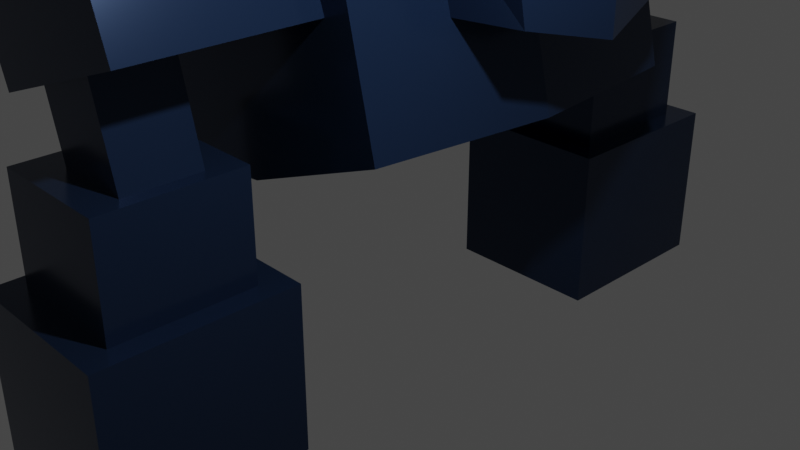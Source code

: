 # Source: monster.blend  (saved by Blender 2.81.16; exported with 4.5.12 LTS)
import bpy
from mathutils import Matrix  # noqa: F401  (used for matrix-valued properties, if any)

bpy.ops.wm.read_factory_settings(use_empty=True)
scene = bpy.context.scene
scene.name = 'Scene'

# ---- collections
col_collection = bpy.data.collections.new('Collection'); scene.collection.children.link(col_collection)

# ---- materials (node trees are filled in below, after node groups)
mat_dark_blue = bpy.data.materials.new('dark blue')
mat_dark_blue.use_transparent_shadow = False
mat_eyes = bpy.data.materials.new('eyes')
mat_eyes.alpha_threshold = 0.0
mat_eyes.use_transparent_shadow = False
mat_eyes.line_color = (0.0, 0.0, 0.0, 1.0)

# ---- material node trees
mat_dark_blue.use_nodes = True; mat_dark_blue.node_tree.nodes.clear()
_N = mat_dark_blue.node_tree.nodes; _L = mat_dark_blue.node_tree.links
n0 = _N.new('ShaderNodeOutputMaterial'); n0.name = 'Material Output'; n0.location = (300, 300)
n1 = _N.new('ShaderNodeBsdfPrincipled'); n1.name = 'Principled BSDF'; n1.location = (10, 300)
n1.distribution = 'GGX'
n1.subsurface_method = 'BURLEY'
n1.inputs[0].default_value = (0.01207, 0.02792, 0.06811, 1.0)
n1.inputs[1].default_value = 0.6327
n1.inputs[2].default_value = 0.2091
n1.inputs[3].default_value = 1.45
n1.inputs[27].default_value = (0.0, 0.0, 0.0, 1.0)
n1.inputs[28].default_value = 1.0
_L.new(n1.outputs[0], n0.inputs[0])
n0.is_active_output = True
mat_eyes.use_nodes = True; mat_eyes.node_tree.nodes.clear()
_N = mat_eyes.node_tree.nodes; _L = mat_eyes.node_tree.links
n0 = _N.new('ShaderNodeOutputMaterial'); n0.name = 'Material Output'; n0.location = (300, 300)
n1 = _N.new('ShaderNodeBsdfPrincipled'); n1.name = 'Principled BSDF'; n1.location = (10, 300)
n1.distribution = 'GGX'
n1.subsurface_method = 'BURLEY'
n1.inputs[0].default_value = (0.8, 0.0, 0.0034, 1.0)
n1.inputs[2].default_value = 0.4
n1.inputs[3].default_value = 1.45
n1.inputs[27].default_value = (1.0, 0.0, 0.006482, 1.0)
n1.inputs[28].default_value = 1.0
_L.new(n1.outputs[0], n0.inputs[0])
n0.is_active_output = True

# ---- world
world_world = bpy.data.worlds.new('World'); scene.world = world_world
world_world.use_nodes = True; world_world.node_tree.nodes.clear()
_N = world_world.node_tree.nodes; _L = world_world.node_tree.links
n0 = _N.new('ShaderNodeOutputWorld'); n0.name = 'World Output'; n0.location = (300, 300)
n1 = _N.new('ShaderNodeBackground'); n1.name = 'Background'; n1.location = (10, 300)
n1.inputs[0].default_value = (0.05088, 0.05088, 0.05088, 1.0)
_L.new(n1.outputs[0], n0.inputs[0])
n0.is_active_output = True
world_world.color = (0.05088, 0.05088, 0.05088)
world_world.use_sun_shadow = False
world_world.sun_shadow_jitter_overblur = 0.0

# ---- cameras
cam_camera = bpy.data.cameras.new('Camera')
cam_camera.clip_end = 100.0
cam_camera.ortho_scale = 7.314

# ---- lights
light_light = bpy.data.lights.new('Light', 'POINT')
light_light.transmission_factor = 0.0
light_light.energy = 1000.0
light_light.shadow_soft_size = 0.1
light_light.shadow_maximum_resolution = 0.006
light_light.use_absolute_resolution = True

# ---- meshes
me_cube_001 = bpy.data.meshes.new('Cube.001')
me_cube_001.from_pydata([(1.0, -3.458, 3.053), (1.0, -3.458, 1.053), (1.0, -5.671, 3.053), (1.0, -5.671, 1.053), (-1.0, -3.458, 3.053), (-1.0, -3.458, 1.053), (-1.0, -5.671, 3.053), (-1.0, -5.671, 1.053)], [], [(0, 4, 6, 2), (3, 2, 6, 7), (7, 6, 4, 5), (5, 1, 3, 7), (1, 0, 2, 3), (5, 4, 0, 1)])
_uv = me_cube_001.uv_layers.new(name='UVMap')
_uv.uv.foreach_set('vector', [0.625, 0.5, 0.875, 0.5, 0.875, 0.75, 0.625, 0.75, 0.375, 0.75, 0.625, 0.75, 0.625, 1.0, 0.375, 1.0, 0.375, 0.0, 0.625, 0.0, 0.625, 0.25, 0.375, 0.25, 0.125, 0.5, 0.375, 0.5, 0.375, 0.75, 0.125, 0.75, 0.375, 0.5, 0.625, 0.5, 0.625, 0.75, 0.375, 0.75, 0.375, 0.25, 0.625, 0.25, 0.625, 0.5, 0.375, 0.5])
me_cube_001.materials.append(mat_dark_blue)
me_cube_001.use_remesh_preserve_volume = False
me_cube_001.use_remesh_preserve_attributes = False
me_cube_001.use_mirror_vertex_groups = False
me_cube_001.update()
me_cube_003 = bpy.data.meshes.new('Cube.003')
me_cube_003.from_pydata([(-1.252, -1.14, -0.892), (-1.384, -1.14, 0.5502), (0.7477, -1.14, -0.892), (0.7477, -1.14, 1.108), (-1.252, 0.0, -0.892), (-1.384, 0.0, 0.5502), (0.8697, 0.0, -0.9209), (0.8697, 0.0, 1.079), (-0.2855, -1.14, -1.032), (-0.2523, -1.14, 1.108), (-0.2523, 0.0, 1.108), (-0.2855, 0.0, -1.032)], [], [(6, 7, 3, 2), (8, 9, 1, 0), (11, 6, 2, 8), (10, 5, 1, 9), (0, 1, 5, 4), (7, 10, 9, 3), (4, 11, 8, 0), (2, 3, 9, 8)])
_uv = me_cube_003.uv_layers.new(name='UVMap')
_uv.uv.foreach_set('vector', [0.375, 0.625, 0.625, 0.625, 0.625, 0.75, 0.375, 0.75, 0.375, 0.875, 0.625, 0.875, 0.625, 1.0, 0.375, 1.0, 0.25, 0.625, 0.375, 0.625, 0.375, 0.75, 0.25, 0.75, 0.75, 0.625, 0.875, 0.625, 0.875, 0.75, 0.75, 0.75, 0.375, 0.0, 0.625, 0.0, 0.625, 0.125, 0.375, 0.125, 0.625, 0.625, 0.75, 0.625, 0.75, 0.75, 0.625, 0.75, 0.125, 0.625, 0.25, 0.625, 0.25, 0.75, 0.125, 0.75, 0.375, 0.75, 0.625, 0.75, 0.625, 0.875, 0.375, 0.875])
me_cube_003.materials.append(mat_dark_blue)
me_cube_003.use_remesh_fix_poles = True
me_cube_003.use_remesh_preserve_attributes = False
me_cube_003.use_mirror_vertex_groups = False
me_cube_003.update()
me_cube_004 = bpy.data.meshes.new('Cube.004')
me_cube_004.from_pydata([(0.6127, -1.774, 1.275), (1.275, -1.774, -0.6127), (0.6127, -3.452, 1.275), (1.275, -4.152, -0.6127), (-1.275, -1.774, 0.6127), (-0.6127, -1.774, -1.275), (-1.275, -3.452, 0.6127), (-0.6127, -4.152, -1.275), (0.9436, -1.774, 0.331), (-0.9436, -4.152, -0.331), (0.9436, -4.152, 0.331), (-0.9436, -1.774, -0.331)], [], [(0, 4, 6, 2), (10, 2, 6, 9), (9, 6, 4, 11), (5, 1, 3, 7), (8, 0, 2, 10), (11, 4, 0, 8), (5, 11, 8, 1), (1, 8, 10, 3), (7, 9, 11, 5), (3, 10, 9, 7)])
_uv = me_cube_004.uv_layers.new(name='UVMap')
_uv.uv.foreach_set('vector', [0.625, 0.5, 0.875, 0.5, 0.875, 0.75, 0.625, 0.75, 0.5, 0.75, 0.625, 0.75, 0.625, 1.0, 0.5, 1.0, 0.5, 0.0, 0.625, 0.0, 0.625, 0.25, 0.5, 0.25, 0.125, 0.5, 0.375, 0.5, 0.375, 0.75, 0.125, 0.75, 0.5, 0.5, 0.625, 0.5, 0.625, 0.75, 0.5, 0.75, 0.5, 0.25, 0.625, 0.25, 0.625, 0.5, 0.5, 0.5, 0.375, 0.25, 0.5, 0.25, 0.5, 0.5, 0.375, 0.5, 0.375, 0.5, 0.5, 0.5, 0.5, 0.75, 0.375, 0.75, 0.375, 0.0, 0.5, 0.0, 0.5, 0.25, 0.375, 0.25, 0.375, 0.75, 0.5, 0.75, 0.5, 1.0, 0.375, 1.0])
me_cube_004.materials.append(mat_dark_blue)
me_cube_004.use_remesh_preserve_volume = False
me_cube_004.use_remesh_preserve_attributes = False
me_cube_004.use_mirror_vertex_groups = False
me_cube_004.update()
me_cube_005 = bpy.data.meshes.new('Cube.005')
me_cube_005.from_pydata([(1.0, -2.254, 1.0), (1.0, -2.254, -1.0), (1.0, -4.56, 1.0), (1.0, -4.56, -1.0), (-1.0, -2.254, 1.0), (-1.0, -2.254, -1.0), (-1.0, -4.56, 1.0), (-1.0, -4.56, -1.0)], [], [(0, 4, 6, 2), (3, 2, 6, 7), (7, 6, 4, 5), (5, 1, 3, 7), (1, 0, 2, 3), (5, 4, 0, 1)])
_uv = me_cube_005.uv_layers.new(name='UVMap')
_uv.uv.foreach_set('vector', [0.625, 0.5, 0.875, 0.5, 0.875, 0.75, 0.625, 0.75, 0.375, 0.75, 0.625, 0.75, 0.625, 1.0, 0.375, 1.0, 0.375, 0.0, 0.625, 0.0, 0.625, 0.25, 0.375, 0.25, 0.125, 0.5, 0.375, 0.5, 0.375, 0.75, 0.125, 0.75, 0.375, 0.5, 0.625, 0.5, 0.625, 0.75, 0.375, 0.75, 0.375, 0.25, 0.625, 0.25, 0.625, 0.5, 0.375, 0.5])
me_cube_005.materials.append(mat_dark_blue)
me_cube_005.use_remesh_preserve_volume = False
me_cube_005.use_remesh_preserve_attributes = False
me_cube_005.use_mirror_vertex_groups = False
me_cube_005.update()
me_cube_007 = bpy.data.meshes.new('Cube.007')
me_cube_007.from_pydata([(1.075, -1.084, 4.183), (0.58, -1.338, 5.943), (2.835, -0.8913, 4.706), (2.34, -1.145, 6.466), (0.9193, 0.0, 4.299), (0.4243, 0.0, 6.059), (3.089, 0.0, 4.57), (2.594, 0.0, 6.331)], [], [(6, 7, 3, 2), (2, 3, 1, 0), (4, 6, 2, 0), (7, 5, 1, 3), (0, 1, 5, 4)])
_uv = me_cube_007.uv_layers.new(name='UVMap')
_uv.uv.foreach_set('vector', [0.375, 0.625, 0.625, 0.625, 0.625, 0.75, 0.375, 0.75, 0.375, 0.75, 0.625, 0.75, 0.625, 1.0, 0.375, 1.0, 0.125, 0.625, 0.375, 0.625, 0.375, 0.75, 0.125, 0.75, 0.625, 0.625, 0.875, 0.625, 0.875, 0.75, 0.625, 0.75, 0.375, 0.0, 0.625, 0.0, 0.625, 0.125, 0.375, 0.125])
me_cube_007.materials.append(mat_dark_blue)
me_cube_007.use_remesh_fix_poles = True
me_cube_007.use_remesh_preserve_attributes = False
me_cube_007.use_mirror_vertex_groups = False
me_cube_007.update()
me_cube_009 = bpy.data.meshes.new('Cube.009')
me_cube_009.from_pydata([(-0.9721, -0.9863, -1.054), (-1.0, -1.0, 1.0), (-1.0, 1.0, -1.0), (-1.0, 1.0, 1.0), (1.021, -0.8878, -0.9583), (0.9512, -1.126, 1.012), (0.9958, 0.8666, -0.9823), (1.004, 1.133, 0.9823), (-1.0, 0.0, -1.255), (-1.0, 0.0, 1.0), (1.299, 0.0, -1.255), (1.299, 0.0, 1.0)], [], [(8, 9, 3, 2), (2, 3, 7, 6), (10, 11, 5, 4), (4, 5, 1, 0), (8, 10, 4, 0), (11, 9, 1, 5), (7, 3, 9, 11), (2, 6, 10, 8), (6, 7, 11, 10), (0, 1, 9, 8)])
_uv = me_cube_009.uv_layers.new(name='UVMap')
_uv.uv.foreach_set('vector', [0.375, 0.125, 0.625, 0.125, 0.625, 0.25, 0.375, 0.25, 0.375, 0.25, 0.625, 0.25, 0.625, 0.5, 0.375, 0.5, 0.375, 0.625, 0.625, 0.625, 0.625, 0.75, 0.375, 0.75, 0.375, 0.75, 0.625, 0.75, 0.625, 1.0, 0.375, 1.0, 0.125, 0.625, 0.375, 0.625, 0.375, 0.75, 0.125, 0.75, 0.625, 0.625, 0.875, 0.625, 0.875, 0.75, 0.625, 0.75, 0.625, 0.5, 0.875, 0.5, 0.875, 0.625, 0.625, 0.625, 0.125, 0.5, 0.375, 0.5, 0.375, 0.625, 0.125, 0.625, 0.375, 0.5, 0.625, 0.5, 0.625, 0.625, 0.375, 0.625, 0.375, 0.0, 0.625, 0.0, 0.625, 0.125, 0.375, 0.125])
me_cube_009.materials.append(mat_dark_blue)
me_cube_009.use_remesh_fix_poles = True
me_cube_009.use_remesh_preserve_attributes = False
me_cube_009.use_mirror_vertex_groups = False
me_cube_009.update()
me_cube_010 = bpy.data.meshes.new('Cube.010')
me_cube_010.from_pydata([(2.601, -6.671, 3.67), (2.601, -6.671, 1.67), (2.601, -8.671, 3.67), (2.601, -8.671, 1.67), (0.6009, -6.671, 3.67), (0.6009, -6.671, 1.67), (0.6009, -8.671, 3.67), (0.6009, -8.671, 1.67)], [], [(0, 4, 6, 2), (3, 2, 6, 7), (7, 6, 4, 5), (5, 1, 3, 7), (1, 0, 2, 3), (5, 4, 0, 1)])
_uv = me_cube_010.uv_layers.new(name='UVMap')
_uv.uv.foreach_set('vector', [0.625, 0.5, 0.875, 0.5, 0.875, 0.75, 0.625, 0.75, 0.375, 0.75, 0.625, 0.75, 0.625, 1.0, 0.375, 1.0, 0.375, 0.0, 0.625, 0.0, 0.625, 0.25, 0.375, 0.25, 0.125, 0.5, 0.375, 0.5, 0.375, 0.75, 0.125, 0.75, 0.375, 0.5, 0.625, 0.5, 0.625, 0.75, 0.375, 0.75, 0.375, 0.25, 0.625, 0.25, 0.625, 0.5, 0.375, 0.5])
me_cube_010.materials.append(mat_dark_blue)
me_cube_010.use_remesh_preserve_volume = False
me_cube_010.use_remesh_preserve_attributes = False
me_cube_010.use_mirror_vertex_groups = False
me_cube_010.update()
me_cube_011 = bpy.data.meshes.new('Cube.011')
me_cube_011.from_pydata([(3.041, -0.2498, 6.977), (3.041, -0.235, 6.819), (3.041, -0.7794, 7.156), (3.041, -0.7942, 6.819), (2.517, -0.2498, 6.977), (2.517, -0.235, 6.819), (2.517, -0.7794, 7.156), (2.517, -0.7942, 6.819)], [], [(0, 4, 6, 2), (3, 2, 6, 7), (7, 6, 4, 5), (5, 1, 3, 7), (1, 0, 2, 3), (5, 4, 0, 1)])
_uv = me_cube_011.uv_layers.new(name='UVMap')
_uv.uv.foreach_set('vector', [0.625, 0.5, 0.875, 0.5, 0.875, 0.75, 0.625, 0.75, 0.375, 0.75, 0.625, 0.75, 0.625, 1.0, 0.375, 1.0, 0.375, 0.0, 0.625, 0.0, 0.625, 0.25, 0.375, 0.25, 0.125, 0.5, 0.375, 0.5, 0.375, 0.75, 0.125, 0.75, 0.375, 0.5, 0.625, 0.5, 0.625, 0.75, 0.375, 0.75, 0.375, 0.25, 0.625, 0.25, 0.625, 0.5, 0.375, 0.5])
me_cube_011.materials.append(mat_eyes)
me_cube_011.use_remesh_preserve_volume = False
me_cube_011.use_remesh_preserve_attributes = False
me_cube_011.use_mirror_vertex_groups = False
me_cube_011.update()

# ---- objects
ob_light = bpy.data.objects.new('Light', light_light)
ob_camera = bpy.data.objects.new('Camera', cam_camera)
ob_cube_001 = bpy.data.objects.new('Cube.001', me_cube_001)
ob_cube_003 = bpy.data.objects.new('Cube.003', me_cube_003)
ob_cube_004 = bpy.data.objects.new('Cube.004', me_cube_004)
ob_cube_005 = bpy.data.objects.new('Cube.005', me_cube_005)
ob_cube_006 = bpy.data.objects.new('Cube.006', me_cube_007)
ob_cube_007 = bpy.data.objects.new('Cube.007', me_cube_009)
ob_cube_008 = bpy.data.objects.new('Cube.008', me_cube_010)
ob_cube_009 = bpy.data.objects.new('Cube.009', me_cube_011)

# ---- transforms, parenting, visibility, modifiers, constraints
ob_light.location = (4.076, -2.125, 5.394)
ob_light.rotation_euler = (0.6503, 0.05522, 1.866)
ob_light.lock_rotations_4d = False
ob_light.empty_display_type = 'ARROWS'
ob_light.color = (0.0, 0.0, 0.0, 0.0)
ob_light.lineart.crease_threshold = 0.0
ob_camera.location = (7.359, -6.926, 4.958)
ob_camera.rotation_euler = (1.109, 0.0, 0.8149)
ob_camera.lock_rotations_4d = False
ob_camera.empty_display_type = 'ARROWS'
ob_camera.color = (0.0, 0.0, 0.0, 0.0)
ob_camera.display_type = 'WIRE'
ob_camera.lineart.crease_threshold = 0.0
ob_cube_001.location = (0.0, 0.0, -0.5103)
ob_cube_001.scale = (0.6446, 0.6446, 0.6446)
ob_cube_001.lock_rotations_4d = False
ob_cube_001.empty_display_type = 'ARROWS'
ob_cube_001.lineart.crease_threshold = 0.0
_m = ob_cube_001.modifiers.new('Mirror', 'MIRROR')
_m.use_axis = (False, True, False)
ob_cube_003.location = (0.1742, 0.0, 2.7)
ob_cube_003.rotation_euler = (3.714e-09, -0.2325, -3.181e-08)
ob_cube_003.scale = (1.576, 1.576, 1.576)
ob_cube_003.lineart.crease_threshold = 0.0
_m = ob_cube_003.modifiers.new('Mirror', 'MIRROR')
_m.use_axis = (False, True, False)
_m.use_clip = True
ob_cube_004.location = (0.0, 0.0, 3.187)
ob_cube_004.scale = (0.8635, 0.8635, 0.8635)
ob_cube_004.lock_rotations_4d = False
ob_cube_004.empty_display_type = 'ARROWS'
ob_cube_004.lineart.crease_threshold = 0.0
_m = ob_cube_004.modifiers.new('Mirror', 'MIRROR')
_m.use_axis = (False, True, False)
ob_cube_005.location = (0.0, 0.0, -0.5103)
ob_cube_005.scale = (0.8635, 0.8635, 0.8635)
ob_cube_005.lock_rotations_4d = False
ob_cube_005.empty_display_type = 'ARROWS'
ob_cube_005.lineart.crease_threshold = 0.0
_m = ob_cube_005.modifiers.new('Mirror', 'MIRROR')
_m.use_axis = (False, True, False)
ob_cube_006.location = (2.384e-07, 0.0, 0.0)
ob_cube_006.scale = (0.6846, 0.6846, 0.6846)
ob_cube_006.lineart.crease_threshold = 0.0
_m = ob_cube_006.modifiers.new('Mirror', 'MIRROR')
_m.use_axis = (False, True, False)
_m.use_clip = True
ob_cube_007.location = (1.537, 0.0, 3.243)
ob_cube_007.scale = (0.6765, 0.938, 0.6684)
ob_cube_007.lineart.crease_threshold = 0.0
ob_cube_008.location = (0.0, 5.96e-08, -0.5103)
ob_cube_008.rotation_euler = (0.0, -0.2645, 0.0)
ob_cube_008.scale = (0.3835, 0.3835, 0.9311)
ob_cube_008.lock_rotations_4d = False
ob_cube_008.empty_display_type = 'ARROWS'
ob_cube_008.lineart.crease_threshold = 0.0
_m = ob_cube_008.modifiers.new('Mirror', 'MIRROR')
_m.use_axis = (False, True, False)
ob_cube_009.location = (-0.03092, 0.0, -0.5103)
ob_cube_009.scale = (0.6446, 0.6446, 0.6446)
ob_cube_009.lock_rotations_4d = False
ob_cube_009.empty_display_type = 'ARROWS'
ob_cube_009.lineart.crease_threshold = 0.0
_m = ob_cube_009.modifiers.new('Mirror', 'MIRROR')
_m.use_axis = (False, True, False)

# ---- collection membership
col_collection.objects.link(ob_light)
col_collection.objects.link(ob_camera)
col_collection.objects.link(ob_cube_001)
col_collection.objects.link(ob_cube_003)
col_collection.objects.link(ob_cube_004)
col_collection.objects.link(ob_cube_005)
col_collection.objects.link(ob_cube_006)
col_collection.objects.link(ob_cube_007)
col_collection.objects.link(ob_cube_008)
col_collection.objects.link(ob_cube_009)

# ---- scene / render settings (as saved in the file)
scene.camera = ob_camera
scene.frame_start = 1; scene.frame_end = 250; scene.frame_set(0)
scene.render.engine = 'BLENDER_EEVEE_NEXT'
scene.cycles.use_denoising = False
scene.cycles.samples = 128
scene.cycles.sampling_pattern = 'TABULATED_SOBOL'
scene.cycles.use_adaptive_sampling = False
scene.cycles.use_light_tree = False
scene.view_settings.view_transform = 'Filmic'
bpy.context.view_layer.update()
